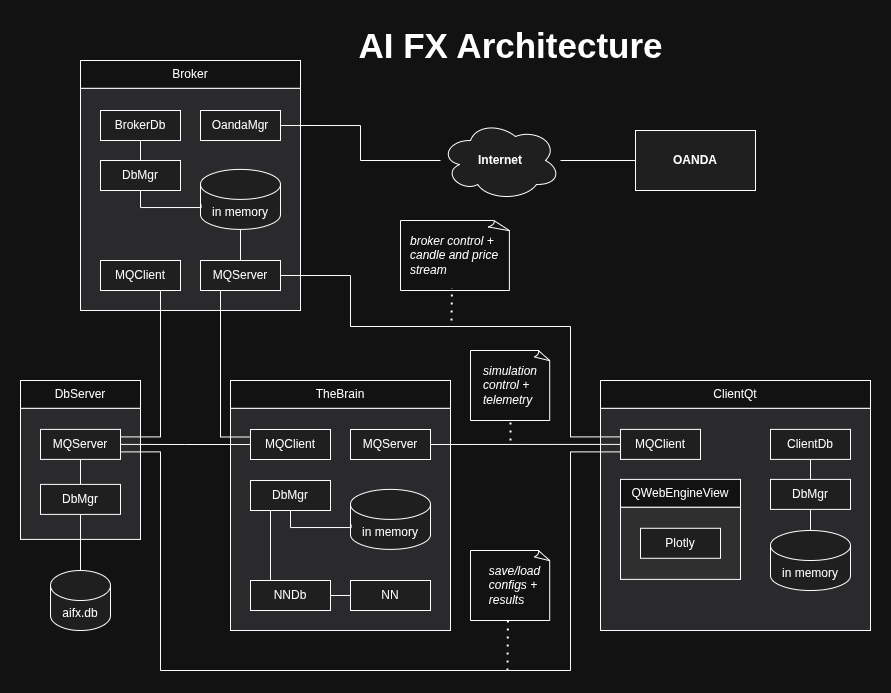

The diagram above was exported from draw.io. Its source (the exported page's mxGraphModel, read from the mxfile embedded in the PNG):
<mxGraphModel dx="1092" dy="2190" grid="1" gridSize="10" guides="1" tooltips="1" connect="1" arrows="1" fold="1" page="1" pageScale="1" pageWidth="850" pageHeight="1100" math="0" shadow="0">
  <root>
    <mxCell id="0" />
    <mxCell id="1" parent="0" />
    <mxCell id="_oAw7GbjqMyc5lquMHT4-1" parent="1" style="ellipse;shape=cloud;whiteSpace=wrap;html=1;fontStyle=1;fillColor=light-dark(#FFFFFF,#1F1F1F);" value="Internet" vertex="1">
      <mxGeometry height="80" width="120" x="800" y="50" as="geometry" />
    </mxCell>
    <mxCell id="N5KQySO9EkPAbcBA1xuL-4" parent="1" style="rounded=0;whiteSpace=wrap;html=1;fontStyle=1;fillColor=light-dark(#FFFFFF,#1F1F1F);" value="OANDA" vertex="1">
      <mxGeometry height="60" width="120" x="995" y="60" as="geometry" />
    </mxCell>
    <mxCell id="N5KQySO9EkPAbcBA1xuL-6" edge="1" parent="1" source="_oAw7GbjqMyc5lquMHT4-1" style="endArrow=none;html=1;rounded=0;edgeStyle=orthogonalEdgeStyle;startArrow=none;startFill=0;endFill=0;" target="N5KQySO9EkPAbcBA1xuL-4" value="">
      <mxGeometry height="50" relative="1" width="50" as="geometry">
        <mxPoint x="766" y="442" as="sourcePoint" />
        <mxPoint x="740" y="350" as="targetPoint" />
      </mxGeometry>
    </mxCell>
    <mxCell id="N5KQySO9EkPAbcBA1xuL-12" parent="1" style="whiteSpace=wrap;html=1;shape=mxgraph.basic.document;fontStyle=2;spacingLeft=9;" value="&lt;div style=&quot;text-align: left;&quot;&gt;broker control +&lt;/div&gt;&lt;div style=&quot;text-align: left;&quot;&gt;candle and price stream&lt;/div&gt;" vertex="1">
      <mxGeometry height="70" width="110" x="760" y="150" as="geometry" />
    </mxCell>
    <mxCell id="N5KQySO9EkPAbcBA1xuL-16" edge="1" parent="1" style="endArrow=none;dashed=1;html=1;dashPattern=1 3;strokeWidth=2;rounded=0;entryX=0.468;entryY=0.967;entryDx=0;entryDy=0;entryPerimeter=0;" target="N5KQySO9EkPAbcBA1xuL-12" value="">
      <mxGeometry height="50" relative="1" width="50" as="geometry">
        <mxPoint x="811" y="250" as="sourcePoint" />
        <mxPoint x="760" y="604" as="targetPoint" />
      </mxGeometry>
    </mxCell>
    <mxCell id="8zYb4pAMMezJxY9Th588-32" parent="1" style="whiteSpace=wrap;html=1;shape=mxgraph.basic.document;fontStyle=2" value="&lt;div style=&quot;text-align: left;&quot;&gt;simulation&lt;/div&gt;&lt;div style=&quot;text-align: left;&quot;&gt;control +&lt;/div&gt;&lt;div style=&quot;text-align: left;&quot;&gt;telemetry&lt;/div&gt;" vertex="1">
      <mxGeometry height="70" width="80" x="830" y="280" as="geometry" />
    </mxCell>
    <mxCell id="8zYb4pAMMezJxY9Th588-33" edge="1" parent="1" style="endArrow=none;dashed=1;html=1;dashPattern=1 3;strokeWidth=2;rounded=0;entryX=0.5;entryY=1;entryDx=0;entryDy=0;entryPerimeter=0;" target="8zYb4pAMMezJxY9Th588-32" value="">
      <mxGeometry height="50" relative="1" width="50" as="geometry">
        <Array as="points" />
        <mxPoint x="870" y="370" as="sourcePoint" />
        <mxPoint x="930" y="590" as="targetPoint" />
      </mxGeometry>
    </mxCell>
    <mxCell id="8zYb4pAMMezJxY9Th588-47" parent="1" style="text;strokeColor=none;fillColor=none;html=1;fontSize=35;fontStyle=1;verticalAlign=middle;align=center;autosizeText=1;" value="AI FX Architecture" vertex="1">
      <mxGeometry height="50" width="320" x="710" y="-50" as="geometry" />
    </mxCell>
    <mxCell id="8zYb4pAMMezJxY9Th588-59" connectable="0" parent="1" style="group" value="" vertex="1">
      <mxGeometry height="250" width="220" x="440" y="-10" as="geometry" />
    </mxCell>
    <mxCell id="8zYb4pAMMezJxY9Th588-51" parent="8zYb4pAMMezJxY9Th588-59" style="rounded=0;whiteSpace=wrap;html=1;fillColor=light-dark(#FFFFFF,#2A2A2D);" value="" vertex="1">
      <mxGeometry height="222.22222222222223" width="220.00000000000003" y="27.77777777777778" as="geometry" />
    </mxCell>
    <mxCell id="8zYb4pAMMezJxY9Th588-52" parent="8zYb4pAMMezJxY9Th588-59" style="rounded=0;whiteSpace=wrap;html=1;" value="Broker" vertex="1">
      <mxGeometry height="27.77777777777778" width="220.00000000000003" as="geometry" />
    </mxCell>
    <mxCell id="8zYb4pAMMezJxY9Th588-67" parent="8zYb4pAMMezJxY9Th588-59" style="shape=cylinder3;whiteSpace=wrap;html=1;boundedLbl=1;backgroundOutline=1;size=15;fillColor=light-dark(#FFFFFF,#1F1F1F);" value="in memory" vertex="1">
      <mxGeometry height="60" width="80" x="120" y="108.89" as="geometry" />
    </mxCell>
    <mxCell id="8zYb4pAMMezJxY9Th588-65" parent="1" style="rounded=0;whiteSpace=wrap;html=1;fillColor=light-dark(#FFFFFF,#1F1F1F);container=0;" value="MQClient" vertex="1">
      <mxGeometry height="30" width="80" x="460" y="190" as="geometry" />
    </mxCell>
    <mxCell id="8zYb4pAMMezJxY9Th588-66" parent="1" style="rounded=0;whiteSpace=wrap;html=1;fillColor=light-dark(#FFFFFF,#1F1F1F);container=0;" value="MQServer" vertex="1">
      <mxGeometry height="30" width="80" x="560" y="190" as="geometry" />
    </mxCell>
    <mxCell id="8zYb4pAMMezJxY9Th588-71" edge="1" parent="1" source="8zYb4pAMMezJxY9Th588-63" style="edgeStyle=orthogonalEdgeStyle;rounded=0;orthogonalLoop=1;jettySize=auto;html=1;exitX=1;exitY=0.5;exitDx=0;exitDy=0;endArrow=none;endFill=0;" target="_oAw7GbjqMyc5lquMHT4-1">
      <mxGeometry relative="1" as="geometry" />
    </mxCell>
    <mxCell id="8zYb4pAMMezJxY9Th588-63" parent="1" style="rounded=0;whiteSpace=wrap;html=1;fillColor=light-dark(#FFFFFF,#1F1F1F);container=0;" value="OandaMgr" vertex="1">
      <mxGeometry height="30" width="80" x="560" y="40" as="geometry" />
    </mxCell>
    <mxCell id="8zYb4pAMMezJxY9Th588-70" edge="1" parent="1" source="8zYb4pAMMezJxY9Th588-67" style="edgeStyle=orthogonalEdgeStyle;rounded=0;orthogonalLoop=1;jettySize=auto;html=1;exitX=0.5;exitY=1;exitDx=0;exitDy=0;exitPerimeter=0;endArrow=none;endFill=0;" target="8zYb4pAMMezJxY9Th588-66">
      <mxGeometry relative="1" as="geometry" />
    </mxCell>
    <mxCell id="8zYb4pAMMezJxY9Th588-64" parent="1" style="rounded=0;whiteSpace=wrap;html=1;fillColor=light-dark(#FFFFFF,#1F1F1F);container=0;" value="DbMgr" vertex="1">
      <mxGeometry height="30" width="80" x="460" y="90" as="geometry" />
    </mxCell>
    <mxCell id="8zYb4pAMMezJxY9Th588-68" edge="1" parent="1" source="8zYb4pAMMezJxY9Th588-61" style="edgeStyle=orthogonalEdgeStyle;rounded=0;orthogonalLoop=1;jettySize=auto;html=1;exitX=0.5;exitY=1;exitDx=0;exitDy=0;endArrow=none;endFill=0;" target="8zYb4pAMMezJxY9Th588-64">
      <mxGeometry relative="1" as="geometry" />
    </mxCell>
    <mxCell id="8zYb4pAMMezJxY9Th588-61" parent="1" style="rounded=0;whiteSpace=wrap;html=1;fillColor=light-dark(#FFFFFF,#1F1F1F);container=0;" value="BrokerDb" vertex="1">
      <mxGeometry height="30" width="80" x="460" y="40" as="geometry" />
    </mxCell>
    <mxCell id="8zYb4pAMMezJxY9Th588-69" edge="1" parent="1" source="8zYb4pAMMezJxY9Th588-64" style="edgeStyle=orthogonalEdgeStyle;rounded=0;orthogonalLoop=1;jettySize=auto;html=1;exitX=0.5;exitY=1;exitDx=0;exitDy=0;entryX=0.007;entryY=0.587;entryDx=0;entryDy=0;entryPerimeter=0;endArrow=none;endFill=0;" target="8zYb4pAMMezJxY9Th588-67">
      <mxGeometry relative="1" as="geometry">
        <Array as="points">
          <mxPoint x="500" y="137" />
        </Array>
      </mxGeometry>
    </mxCell>
    <mxCell id="8zYb4pAMMezJxY9Th588-123" connectable="0" parent="1" style="group" value="" vertex="1">
      <mxGeometry height="250" width="270" x="960" y="310" as="geometry" />
    </mxCell>
    <mxCell id="8zYb4pAMMezJxY9Th588-107" parent="8zYb4pAMMezJxY9Th588-123" style="rounded=0;whiteSpace=wrap;html=1;fillColor=light-dark(#FFFFFF,#2A2A2D);" value="" vertex="1">
      <mxGeometry height="222.22" width="270" y="27.78" as="geometry" />
    </mxCell>
    <mxCell id="8zYb4pAMMezJxY9Th588-108" parent="8zYb4pAMMezJxY9Th588-123" style="rounded=0;whiteSpace=wrap;html=1;" value="ClientQt" vertex="1">
      <mxGeometry height="27.78" width="270" as="geometry" />
    </mxCell>
    <mxCell id="8zYb4pAMMezJxY9Th588-115" parent="8zYb4pAMMezJxY9Th588-123" style="rounded=0;whiteSpace=wrap;html=1;fillColor=light-dark(#FFFFFF,#1F1F1F);container=0;" value="MQClient" vertex="1">
      <mxGeometry height="30" width="80" x="20" y="48.889999999999986" as="geometry" />
    </mxCell>
    <mxCell id="8zYb4pAMMezJxY9Th588-114" connectable="0" parent="8zYb4pAMMezJxY9Th588-123" style="group" value="" vertex="1">
      <mxGeometry height="100" width="120" x="20" y="98.88999999999999" as="geometry" />
    </mxCell>
    <mxCell id="8zYb4pAMMezJxY9Th588-110" parent="8zYb4pAMMezJxY9Th588-114" style="rounded=0;whiteSpace=wrap;html=1;fillColor=light-dark(#FFFFFF,#2F2F30);" value="" vertex="1">
      <mxGeometry height="72.22" width="120" y="27.78" as="geometry" />
    </mxCell>
    <mxCell id="8zYb4pAMMezJxY9Th588-111" parent="8zYb4pAMMezJxY9Th588-114" style="rounded=0;whiteSpace=wrap;html=1;" value="QWebEngineView" vertex="1">
      <mxGeometry height="27.77777777777778" width="120" as="geometry" />
    </mxCell>
    <mxCell id="8zYb4pAMMezJxY9Th588-112" parent="8zYb4pAMMezJxY9Th588-114" style="rounded=0;whiteSpace=wrap;html=1;fillColor=light-dark(#FFFFFF,#1F1F1F);container=0;" value="Plotly" vertex="1">
      <mxGeometry height="30" width="80" x="20" y="48.889999999999986" as="geometry" />
    </mxCell>
    <mxCell id="8zYb4pAMMezJxY9Th588-122" edge="1" parent="8zYb4pAMMezJxY9Th588-123" source="8zYb4pAMMezJxY9Th588-118" style="edgeStyle=orthogonalEdgeStyle;rounded=0;orthogonalLoop=1;jettySize=auto;html=1;exitX=0.5;exitY=1;exitDx=0;exitDy=0;endArrow=none;endFill=0;" target="8zYb4pAMMezJxY9Th588-120">
      <mxGeometry relative="1" as="geometry" />
    </mxCell>
    <mxCell id="8zYb4pAMMezJxY9Th588-118" parent="8zYb4pAMMezJxY9Th588-123" style="rounded=0;whiteSpace=wrap;html=1;fillColor=light-dark(#FFFFFF,#1F1F1F);container=0;" value="ClientDb" vertex="1">
      <mxGeometry height="30" width="80" x="170" y="48.889999999999986" as="geometry" />
    </mxCell>
    <mxCell id="8zYb4pAMMezJxY9Th588-120" parent="8zYb4pAMMezJxY9Th588-123" style="rounded=0;whiteSpace=wrap;html=1;fillColor=light-dark(#FFFFFF,#1F1F1F);container=0;" value="DbMgr" vertex="1">
      <mxGeometry height="30" width="80" x="170" y="98.88999999999999" as="geometry" />
    </mxCell>
    <mxCell id="8zYb4pAMMezJxY9Th588-119" parent="8zYb4pAMMezJxY9Th588-123" style="shape=cylinder3;whiteSpace=wrap;html=1;boundedLbl=1;backgroundOutline=1;size=15;fillColor=light-dark(#FFFFFF,#1F1F1F);" value="in&amp;nbsp;&lt;span style=&quot;background-color: transparent; color: light-dark(rgb(0, 0, 0), rgb(255, 255, 255));&quot;&gt;memory&lt;/span&gt;" vertex="1">
      <mxGeometry height="60" width="80" x="170" y="150" as="geometry" />
    </mxCell>
    <mxCell id="8zYb4pAMMezJxY9Th588-121" edge="1" parent="8zYb4pAMMezJxY9Th588-123" source="8zYb4pAMMezJxY9Th588-120" style="edgeStyle=orthogonalEdgeStyle;rounded=0;orthogonalLoop=1;jettySize=auto;html=1;exitX=0.5;exitY=1;exitDx=0;exitDy=0;endArrow=none;endFill=0;" target="8zYb4pAMMezJxY9Th588-119">
      <mxGeometry relative="1" as="geometry">
        <Array as="points" />
      </mxGeometry>
    </mxCell>
    <mxCell id="8zYb4pAMMezJxY9Th588-124" edge="1" parent="1" source="8zYb4pAMMezJxY9Th588-115" style="edgeStyle=orthogonalEdgeStyle;rounded=0;orthogonalLoop=1;jettySize=auto;html=1;entryX=1;entryY=0.5;entryDx=0;entryDy=0;endArrow=none;endFill=0;exitX=0;exitY=0.25;exitDx=0;exitDy=0;" target="8zYb4pAMMezJxY9Th588-66">
      <mxGeometry relative="1" as="geometry">
        <Array as="points">
          <mxPoint x="930" y="366" />
          <mxPoint x="930" y="256" />
          <mxPoint x="710" y="256" />
          <mxPoint x="710" y="205" />
        </Array>
        <mxPoint x="830" y="264" as="sourcePoint" />
      </mxGeometry>
    </mxCell>
    <mxCell id="8zYb4pAMMezJxY9Th588-125" connectable="0" parent="1" style="group" value="" vertex="1">
      <mxGeometry height="250" width="220" x="590" y="310" as="geometry" />
    </mxCell>
    <mxCell id="8zYb4pAMMezJxY9Th588-91" connectable="0" parent="8zYb4pAMMezJxY9Th588-125" style="group" value="" vertex="1">
      <mxGeometry height="250" width="220" as="geometry" />
    </mxCell>
    <mxCell id="8zYb4pAMMezJxY9Th588-92" parent="8zYb4pAMMezJxY9Th588-91" style="rounded=0;whiteSpace=wrap;html=1;fillColor=light-dark(#FFFFFF,#2A2A2D);" value="" vertex="1">
      <mxGeometry height="222.22222222222223" width="220.00000000000003" y="27.77777777777778" as="geometry" />
    </mxCell>
    <mxCell id="8zYb4pAMMezJxY9Th588-93" parent="8zYb4pAMMezJxY9Th588-91" style="rounded=0;whiteSpace=wrap;html=1;" value="TheBrain" vertex="1">
      <mxGeometry height="27.77777777777778" width="220.00000000000003" as="geometry" />
    </mxCell>
    <mxCell id="8zYb4pAMMezJxY9Th588-98" parent="8zYb4pAMMezJxY9Th588-91" style="shape=cylinder3;whiteSpace=wrap;html=1;boundedLbl=1;backgroundOutline=1;size=15;fillColor=light-dark(#FFFFFF,#1F1F1F);" value="in memory" vertex="1">
      <mxGeometry height="60" width="80" x="120" y="108.89" as="geometry" />
    </mxCell>
    <mxCell id="8zYb4pAMMezJxY9Th588-139" parent="8zYb4pAMMezJxY9Th588-91" style="rounded=0;whiteSpace=wrap;html=1;fillColor=light-dark(#FFFFFF,#1F1F1F);container=0;" value="NNDb" vertex="1">
      <mxGeometry height="30" width="80" x="20" y="200" as="geometry" />
    </mxCell>
    <mxCell id="8zYb4pAMMezJxY9Th588-140" edge="1" parent="8zYb4pAMMezJxY9Th588-125" source="8zYb4pAMMezJxY9Th588-95" style="edgeStyle=orthogonalEdgeStyle;rounded=0;orthogonalLoop=1;jettySize=auto;html=1;exitX=0;exitY=0.5;exitDx=0;exitDy=0;entryX=1;entryY=0.5;entryDx=0;entryDy=0;endArrow=none;endFill=0;" target="8zYb4pAMMezJxY9Th588-139">
      <mxGeometry relative="1" as="geometry" />
    </mxCell>
    <mxCell id="8zYb4pAMMezJxY9Th588-95" parent="8zYb4pAMMezJxY9Th588-125" style="rounded=0;whiteSpace=wrap;html=1;fillColor=light-dark(#FFFFFF,#1F1F1F);container=0;" value="NN" vertex="1">
      <mxGeometry height="30" width="80" x="120" y="200" as="geometry" />
    </mxCell>
    <mxCell id="8zYb4pAMMezJxY9Th588-96" parent="8zYb4pAMMezJxY9Th588-125" style="rounded=0;whiteSpace=wrap;html=1;fillColor=light-dark(#FFFFFF,#1F1F1F);container=0;" value="MQServer" vertex="1">
      <mxGeometry height="30" width="80" x="120" y="49" as="geometry" />
    </mxCell>
    <mxCell id="8zYb4pAMMezJxY9Th588-99" parent="8zYb4pAMMezJxY9Th588-125" style="rounded=0;whiteSpace=wrap;html=1;fillColor=light-dark(#FFFFFF,#1F1F1F);container=0;" value="DbMgr" vertex="1">
      <mxGeometry height="30" width="80" x="20" y="100" as="geometry" />
    </mxCell>
    <mxCell id="8zYb4pAMMezJxY9Th588-101" parent="8zYb4pAMMezJxY9Th588-125" style="rounded=0;whiteSpace=wrap;html=1;fillColor=light-dark(#FFFFFF,#1F1F1F);container=0;" value="MQClient" vertex="1">
      <mxGeometry height="30" width="80" x="20" y="49" as="geometry" />
    </mxCell>
    <mxCell id="8zYb4pAMMezJxY9Th588-102" edge="1" parent="8zYb4pAMMezJxY9Th588-125" source="8zYb4pAMMezJxY9Th588-99" style="edgeStyle=orthogonalEdgeStyle;rounded=0;orthogonalLoop=1;jettySize=auto;html=1;exitX=0.5;exitY=1;exitDx=0;exitDy=0;entryX=0.007;entryY=0.587;entryDx=0;entryDy=0;entryPerimeter=0;endArrow=none;endFill=0;" target="8zYb4pAMMezJxY9Th588-98">
      <mxGeometry relative="1" as="geometry">
        <Array as="points">
          <mxPoint x="60" y="147" />
        </Array>
      </mxGeometry>
    </mxCell>
    <mxCell id="8zYb4pAMMezJxY9Th588-141" edge="1" parent="8zYb4pAMMezJxY9Th588-125" source="8zYb4pAMMezJxY9Th588-139" style="edgeStyle=orthogonalEdgeStyle;rounded=0;orthogonalLoop=1;jettySize=auto;html=1;exitX=0.25;exitY=0;exitDx=0;exitDy=0;entryX=0.25;entryY=1;entryDx=0;entryDy=0;endArrow=none;endFill=0;" target="8zYb4pAMMezJxY9Th588-99">
      <mxGeometry relative="1" as="geometry" />
    </mxCell>
    <mxCell id="8zYb4pAMMezJxY9Th588-127" edge="1" parent="1" source="8zYb4pAMMezJxY9Th588-115" style="edgeStyle=orthogonalEdgeStyle;rounded=0;orthogonalLoop=1;jettySize=auto;html=1;entryX=1;entryY=0.5;entryDx=0;entryDy=0;endArrow=none;endFill=0;exitX=0;exitY=0.5;exitDx=0;exitDy=0;" target="8zYb4pAMMezJxY9Th588-96">
      <mxGeometry relative="1" as="geometry">
        <mxPoint x="900" y="420" as="sourcePoint" />
      </mxGeometry>
    </mxCell>
    <mxCell id="8zYb4pAMMezJxY9Th588-129" edge="1" parent="1" source="8zYb4pAMMezJxY9Th588-101" style="edgeStyle=orthogonalEdgeStyle;rounded=0;orthogonalLoop=1;jettySize=auto;html=1;exitX=0;exitY=0.25;exitDx=0;exitDy=0;entryX=0.25;entryY=1;entryDx=0;entryDy=0;endArrow=none;endFill=0;" target="8zYb4pAMMezJxY9Th588-66">
      <mxGeometry relative="1" as="geometry" />
    </mxCell>
    <mxCell id="8zYb4pAMMezJxY9Th588-134" connectable="0" parent="1" style="group" value="" vertex="1">
      <mxGeometry height="270" width="120" x="380" y="310" as="geometry" />
    </mxCell>
    <mxCell id="8zYb4pAMMezJxY9Th588-86" connectable="0" parent="8zYb4pAMMezJxY9Th588-134" style="group" value="" vertex="1">
      <mxGeometry height="158.89" width="120" as="geometry" />
    </mxCell>
    <mxCell id="8zYb4pAMMezJxY9Th588-73" parent="8zYb4pAMMezJxY9Th588-86" style="rounded=0;whiteSpace=wrap;html=1;fillColor=light-dark(#FFFFFF,#2A2A2D);" value="" vertex="1">
      <mxGeometry height="131.11" width="120" y="27.78" as="geometry" />
    </mxCell>
    <mxCell id="8zYb4pAMMezJxY9Th588-74" parent="8zYb4pAMMezJxY9Th588-86" style="rounded=0;whiteSpace=wrap;html=1;" value="DbServer" vertex="1">
      <mxGeometry height="27.78" width="120" as="geometry" />
    </mxCell>
    <mxCell id="8zYb4pAMMezJxY9Th588-76" parent="8zYb4pAMMezJxY9Th588-134" style="rounded=0;whiteSpace=wrap;html=1;fillColor=light-dark(#FFFFFF,#1F1F1F);container=0;" value="MQServer" vertex="1">
      <mxGeometry height="30" width="80" x="20" y="48.889999999999986" as="geometry" />
    </mxCell>
    <mxCell id="8zYb4pAMMezJxY9Th588-79" parent="8zYb4pAMMezJxY9Th588-134" style="shape=cylinder3;whiteSpace=wrap;html=1;boundedLbl=1;backgroundOutline=1;size=15;fillColor=light-dark(#FFFFFF,#1F1F1F);container=0;" value="aifx.db" vertex="1">
      <mxGeometry height="60" width="60" x="30" y="190" as="geometry" />
    </mxCell>
    <mxCell id="8zYb4pAMMezJxY9Th588-80" parent="8zYb4pAMMezJxY9Th588-134" style="rounded=0;whiteSpace=wrap;html=1;fillColor=light-dark(#FFFFFF,#1F1F1F);container=0;" value="DbMgr" vertex="1">
      <mxGeometry height="30" width="80" x="20" y="103.88999999999999" as="geometry" />
    </mxCell>
    <mxCell id="8zYb4pAMMezJxY9Th588-85" edge="1" parent="8zYb4pAMMezJxY9Th588-134" source="8zYb4pAMMezJxY9Th588-76" style="edgeStyle=orthogonalEdgeStyle;rounded=0;orthogonalLoop=1;jettySize=auto;html=1;exitX=0.5;exitY=1;exitDx=0;exitDy=0;endArrow=none;endFill=0;" target="8zYb4pAMMezJxY9Th588-80">
      <mxGeometry relative="1" as="geometry" />
    </mxCell>
    <mxCell id="8zYb4pAMMezJxY9Th588-133" edge="1" parent="8zYb4pAMMezJxY9Th588-134" source="8zYb4pAMMezJxY9Th588-80" style="edgeStyle=orthogonalEdgeStyle;rounded=0;orthogonalLoop=1;jettySize=auto;html=1;exitX=0.5;exitY=1;exitDx=0;exitDy=0;entryX=0.5;entryY=0;entryDx=0;entryDy=0;entryPerimeter=0;endArrow=none;endFill=0;" target="8zYb4pAMMezJxY9Th588-79">
      <mxGeometry relative="1" as="geometry" />
    </mxCell>
    <mxCell id="8zYb4pAMMezJxY9Th588-136" edge="1" parent="1" source="8zYb4pAMMezJxY9Th588-76" style="edgeStyle=orthogonalEdgeStyle;rounded=0;orthogonalLoop=1;jettySize=auto;html=1;exitX=1;exitY=0.25;exitDx=0;exitDy=0;entryX=0.75;entryY=1;entryDx=0;entryDy=0;endArrow=none;endFill=0;" target="8zYb4pAMMezJxY9Th588-65">
      <mxGeometry relative="1" as="geometry" />
    </mxCell>
    <mxCell id="8zYb4pAMMezJxY9Th588-137" edge="1" parent="1" source="8zYb4pAMMezJxY9Th588-101" style="edgeStyle=orthogonalEdgeStyle;rounded=0;orthogonalLoop=1;jettySize=auto;html=1;endArrow=none;endFill=0;entryX=1;entryY=0.5;entryDx=0;entryDy=0;exitX=0;exitY=0.5;exitDx=0;exitDy=0;" target="8zYb4pAMMezJxY9Th588-76">
      <mxGeometry relative="1" as="geometry">
        <mxPoint x="550" y="440" as="sourcePoint" />
        <mxPoint x="520" y="440" as="targetPoint" />
      </mxGeometry>
    </mxCell>
    <mxCell id="8zYb4pAMMezJxY9Th588-138" edge="1" parent="1" source="8zYb4pAMMezJxY9Th588-115" style="edgeStyle=orthogonalEdgeStyle;rounded=0;orthogonalLoop=1;jettySize=auto;html=1;exitX=0;exitY=0.75;exitDx=0;exitDy=0;entryX=1;entryY=0.75;entryDx=0;entryDy=0;endArrow=none;endFill=0;" target="8zYb4pAMMezJxY9Th588-76">
      <mxGeometry relative="1" as="geometry">
        <Array as="points">
          <mxPoint x="930" y="381" />
          <mxPoint x="930" y="600" />
          <mxPoint x="520" y="600" />
          <mxPoint x="520" y="381" />
        </Array>
        <mxPoint x="860.0000000000002" y="721.285189924569" as="targetPoint" />
      </mxGeometry>
    </mxCell>
    <mxCell id="8zYb4pAMMezJxY9Th588-144" parent="1" style="whiteSpace=wrap;html=1;shape=mxgraph.basic.document;fontStyle=2;spacingLeft=9;" value="&lt;div style=&quot;text-align: left;&quot;&gt;save/load&lt;/div&gt;&lt;div style=&quot;text-align: left;&quot;&gt;configs +&lt;/div&gt;&lt;div style=&quot;text-align: left;&quot;&gt;results&lt;/div&gt;" vertex="1">
      <mxGeometry height="70" width="80" x="830" y="480" as="geometry" />
    </mxCell>
    <mxCell id="8zYb4pAMMezJxY9Th588-145" edge="1" parent="1" style="endArrow=none;dashed=1;html=1;dashPattern=1 3;strokeWidth=2;rounded=0;entryX=0.468;entryY=0.967;entryDx=0;entryDy=0;entryPerimeter=0;" target="8zYb4pAMMezJxY9Th588-144" value="">
      <mxGeometry height="50" relative="1" width="50" as="geometry">
        <mxPoint x="867" y="600" as="sourcePoint" />
        <mxPoint x="610" y="1104" as="targetPoint" />
      </mxGeometry>
    </mxCell>
  </root>
</mxGraphModel>